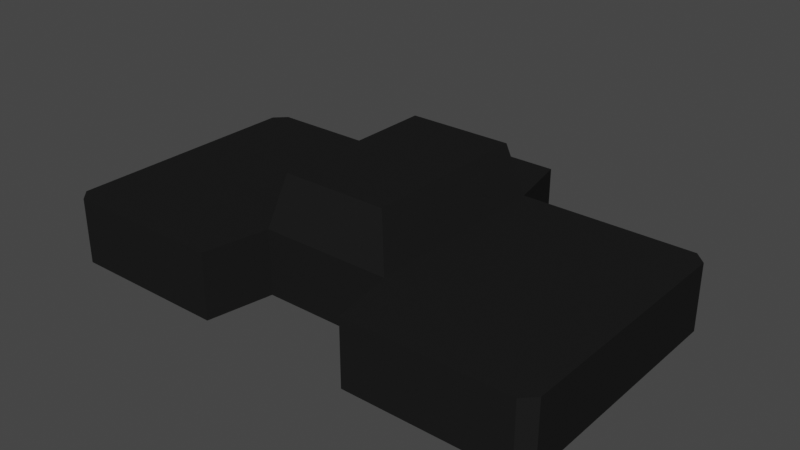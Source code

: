 # Source: tread.blend  (saved by Blender 3.6.13; exported with 4.5.12 LTS)
import bpy
from mathutils import Matrix  # noqa: F401  (used for matrix-valued properties, if any)

bpy.ops.wm.read_factory_settings(use_empty=True)
scene = bpy.context.scene
scene.name = 'Scene'

# ---- collections
col_collection = bpy.data.collections.new('Collection'); scene.collection.children.link(col_collection)

# ---- materials (node trees are filled in below, after node groups)
mat_tread = bpy.data.materials.new('Tread')
mat_tread.use_transparent_shadow = False

# ---- material node trees
mat_tread.use_nodes = True; mat_tread.node_tree.nodes.clear()
_N = mat_tread.node_tree.nodes; _L = mat_tread.node_tree.links
n0 = _N.new('ShaderNodeBsdfPrincipled'); n0.name = 'Principled BSDF'; n0.location = (10, 300)
n0.distribution = 'GGX'
n0.subsurface_method = 'RANDOM_WALK_SKIN'
n0.inputs[0].default_value = (0.01341, 0.01341, 0.01341, 1.0)
n0.inputs[2].default_value = 0.7835
n0.inputs[3].default_value = 1.45
n0.inputs[13].default_value = 0.0
n0.inputs[27].default_value = (0.0, 0.0, 0.0, 1.0)
n0.inputs[28].default_value = 1.0
n1 = _N.new('ShaderNodeOutputMaterial'); n1.name = 'Material Output'; n1.location = (300, 300)
_L.new(n0.outputs[0], n1.inputs[0])
n1.is_active_output = True

# ---- world
world_world = bpy.data.worlds.new('World'); scene.world = world_world
world_world.use_nodes = True; world_world.node_tree.nodes.clear()
_N = world_world.node_tree.nodes; _L = world_world.node_tree.links
n0 = _N.new('ShaderNodeOutputWorld'); n0.name = 'World Output'; n0.location = (300, 300)
n1 = _N.new('ShaderNodeBackground'); n1.name = 'Background'; n1.location = (10, 300)
n1.inputs[0].default_value = (0.05088, 0.05088, 0.05088, 1.0)
_L.new(n1.outputs[0], n0.inputs[0])
n0.is_active_output = True
world_world.color = (0.05088, 0.05088, 0.05088)
world_world.use_sun_shadow = False
world_world.sun_shadow_jitter_overblur = 0.0

# ---- meshes
me_plane = bpy.data.meshes.new('Plane')
me_plane.from_pydata([(0.05, -0.075, 8.196e-08), (-0.05, -0.075, 8.196e-08), (0.04, -0.125, 5.215e-08), (-0.04, -0.125, 5.215e-08), (-0.19, 0.1161, 8.196e-08), (0.19, 0.1161, 8.196e-08), (0.05, 0.075, 8.196e-08), (-0.05, 0.075, 8.196e-08), (-0.1811, -0.075, 8.196e-08), (-0.19, -0.06614, 8.196e-08), (0.19, -0.06614, 8.196e-08), (0.1811, -0.075, 8.196e-08), (-0.1811, 0.125, 8.196e-08), (0.1811, 0.125, 8.196e-08), (0.05886, 0.125, 8.196e-08), (-0.05886, 0.125, 8.196e-08), (0.08, -0.045, 0.06), (-0.08, -0.045, 0.06), (-0.16, 0.045, 0.06), (0.16, 0.045, 0.06), (0.08, 0.045, 0.06), (-0.08, 0.045, 0.06), (-0.16, -0.045, 0.06), (0.16, -0.045, 0.06), (-0.04, -0.065, -0.04), (0.04, -0.065, -0.04), (0.04, 0.065, -0.04), (-0.04, 0.065, -0.04), (0.07, -0.055, 0.05), (0.07, 0.055, 0.05), (-0.07, -0.055, 0.05), (-0.07, 0.055, 0.05), (-0.17, 0.055, 0.05), (0.17, 0.055, 0.05), (-0.17, -0.055, 0.05), (0.17, -0.055, 0.05), (0.04, -0.125, 0.05), (-0.04, -0.125, 0.05), (-0.19, 0.1161, 0.05), (-0.1811, 0.125, 0.05), (0.1811, 0.125, 0.05), (0.19, 0.1161, 0.05), (0.05886, 0.125, 0.05), (-0.05886, 0.125, 0.05), (0.05, -0.075, 0.05), (0.05, 0.075, 0.05), (-0.05, -0.075, 0.05), (-0.05, 0.075, 0.05), (-0.18, 0.075, 0.05), (0.18, 0.075, 0.05), (-0.19, -0.06614, 0.05), (-0.1811, -0.075, 0.05), (0.1811, -0.075, 0.05), (0.19, -0.06614, 0.05)], [], [(6, 14, 13, 5), (0, 2, 3, 1), (0, 6, 5, 10, 11), (7, 6, 26, 27), (4, 12, 15, 7), (9, 4, 7, 1, 8), (13, 14, 42, 40), (2, 0, 44, 36), (16, 23, 19, 20), (35, 28, 44, 52), (12, 4, 38, 39), (22, 17, 21, 18), (35, 52, 53), (1, 3, 37, 46), (5, 13, 40, 41), (30, 34, 51, 46), (15, 12, 39, 43), (28, 29, 45, 44), (14, 6, 45, 42), (34, 50, 51), (29, 33, 49, 45), (45, 49, 41, 40, 42), (48, 47, 43, 39, 38), (44, 46, 37, 36), (33, 35, 53, 49), (7, 15, 43, 47), (46, 44, 45, 47), (24, 27, 26, 25), (1, 7, 27, 24), (6, 0, 25, 26), (0, 1, 24, 25), (6, 7, 47, 45), (8, 1, 46, 51), (34, 32, 48, 50), (31, 30, 46, 47), (4, 9, 50, 38), (9, 8, 51, 50), (32, 31, 47, 48), (0, 11, 52, 44), (11, 10, 53, 52), (10, 5, 41, 53), (16, 20, 29, 28), (21, 17, 30, 31), (18, 21, 31, 32), (20, 19, 33, 29), (17, 22, 34, 30), (23, 16, 28, 35), (22, 18, 32, 34), (19, 23, 35, 33), (38, 50, 48), (53, 41, 49), (3, 2, 36, 37)])
_uv = me_plane.uv_layers.new(name='UVMap')
_uv.uv.foreach_set('vector', [1.0, 1.0, 1.0, 1.0, 1.0, 1.0, 1.0, 1.0, 1.0, 0.0, 1.0, 0.0, 0.0, 0.0, 0.0, 0.0, 1.0, 0.0, 1.0, 1.0, 1.0, 1.0, 1.0, 0.05908, 1.0, 0.0, 0.0, 1.0, 1.0, 1.0, 1.0, 1.0, 0.0, 1.0, 0.0, 1.0, 0.0, 1.0, 0.0, 1.0, 0.0, 1.0, 0.0, 0.05908, 0.0, 1.0, 0.0, 1.0, 0.0, 0.0, 0.0, 0.0, 1.0, 1.0, 1.0, 1.0, 1.0, 1.0, 1.0, 1.0, 1.0, 0.0, 1.0, 0.0, 1.0, 0.0, 1.0, 0.0, 1.0, 0.198, 1.0, 0.1847, 1.0, 0.7987, 1.0, 0.7996, 1.0, 0.1333, 1.0, 0.1333, 1.0, 0.06442, 1.0, 0.06433, 0.0, 1.0, 0.0, 1.0, 0.0, 1.0, 0.0, 1.0, 0.0, 0.2, 0.0, 0.2, 0.0, 0.8, 0.0, 0.8, 1.0, 0.1333, 1.0, 0.06433, 1.0, 0.09491, 0.0, 0.0, 0.0, 0.0, 0.0, 0.0, 0.0, 0.0, 1.0, 1.0, 1.0, 1.0, 1.0, 1.0, 1.0, 1.0, 0.0, 0.1333, 0.0, 0.1333, 0.0, 0.06433, 0.0, 0.06442, 0.0, 1.0, 0.0, 1.0, 0.0, 1.0, 0.0, 1.0, 1.0, 0.1333, 1.0, 0.8667, 1.0, 0.9333, 1.0, 0.06442, 1.0, 1.0, 1.0, 1.0, 1.0, 1.0, 1.0, 1.0, 0.0, 0.1143, 0.0, 0.08573, 0.0, 0.05516, 1.0, 0.8667, 1.0, 0.8667, 1.0, 1.0, 1.0, 0.9333, 1.0, 1.0, 1.0, 1.0, 1.0, 1.0, 1.0, 1.0, 1.0, 1.0, 0.0, 1.0, 0.0, 1.0, 0.0, 1.0, 0.0, 1.0, 0.0, 1.0, 0.9111, 0.0, 0.08891, 0.0, 0.1178, 0.0, 0.8822, 0.0, 1.0, 0.8667, 1.0, 0.1143, 1.0, 0.08573, 1.0, 1.0, 0.0, 1.0, 0.0, 1.0, 0.0, 1.0, 0.0, 1.0, 0.08265, 0.06442, 0.9173, 0.06442, 1.1, 0.9333, -0.1, 0.9333, 0.0, 0.0, 0.0, 1.0, 1.0, 1.0, 1.0, 0.0, 0.0, 0.0, 0.0, 1.0, 0.0, 1.0, 0.0, 0.0, 1.0, 1.0, 1.0, 0.0, 1.0, 0.0, 1.0, 1.0, 1.0, 0.0, 0.0, 0.0, 0.0, 0.0, 1.0, 0.0, 1.0, 1.0, 0.0, 1.0, 0.0, 1.0, 1.0, 1.0, 0.0, 0.0, 0.0, 0.0, 0.0, 0.0, 0.0, 0.0, 0.0, 0.1143, 0.0, 0.8667, 0.0, 1.0, 0.0, 0.08573, 0.0, 0.8667, 0.0, 0.1333, 0.0, 0.06442, 0.0, 0.9333, 0.0, 1.0, 0.0, 0.05908, 0.0, 0.05908, 0.0, 1.0, 0.0, 0.05908, 0.0, 0.0, 0.0, 0.0, 0.0, 0.05908, 0.0, 0.8667, 0.0, 0.8667, 0.0, 0.9333, 0.0, 1.0, 1.0, 0.0, 1.0, 0.0, 1.0, 0.0, 1.0, 0.0, 1.0, 0.0, 1.0, 0.05908, 1.0, 0.05908, 1.0, 0.0, 1.0, 0.05908, 1.0, 1.0, 1.0, 1.0, 1.0, 0.05908, 1.0, 0.198, 1.0, 0.7996, 1.0, 0.8667, 1.0, 0.1333, 0.0, 0.8, 0.0, 0.2, 0.0, 0.1333, 0.0, 0.8667, 0.0, 0.8, 0.0, 0.8, 0.0, 0.8667, 0.0, 0.8667, 1.0, 0.7996, 1.0, 0.7987, 1.0, 0.8667, 1.0, 0.8667, 0.0, 0.2, 0.0, 0.2, 0.0, 0.1333, 0.0, 0.1333, 1.0, 0.1847, 1.0, 0.198, 1.0, 0.1333, 1.0, 0.1143, 0.0, 0.2, 0.0, 0.8, 0.0, 0.8667, 0.0, 0.1333, 1.0, 0.7987, 1.0, 0.1847, 1.0, 0.1143, 1.0, 0.8667, 0.0, 1.0, 0.0, 0.08573, 0.0, 1.0, 1.0, 0.05908, 1.0, 1.0, 1.0, 1.0, 0.0, 0.0, 1.0, 0.0, 1.0, 0.0, 0.0, 0.0])
me_plane.materials.append(mat_tread)
me_plane.use_remesh_fix_poles = True
me_plane.use_remesh_preserve_attributes = False
me_plane.update()

# ---- objects
ob_tread = bpy.data.objects.new('Tread', me_plane)

# ---- transforms, parenting, visibility, modifiers, constraints
ob_tread.location = (0.0, 0.0, 0.0)
ob_tread.rotation_euler = (-0.0, 3.142, -0.0)
ob_tread.scale = (-1.0, -1.0, 1.0)

# ---- collection membership
col_collection.objects.link(ob_tread)

# ---- scene / render settings (as saved in the file)
scene.frame_start = 1; scene.frame_end = 250; scene.frame_set(1)
scene.render.engine = 'BLENDER_EEVEE_NEXT'
scene.cycles.use_denoising = False
scene.cycles.sampling_pattern = 'TABULATED_SOBOL'
scene.view_settings.view_transform = 'Filmic'
scene.unit_settings.scale_length = 0.001
bpy.context.view_layer.update()

# ---- added for rendering (the .blend has no active camera and no usable light): camera, sun
cam_auto = bpy.data.cameras.new('AutoCamera')
cam_auto.lens = 50.0
cam_auto.sensor_width = 36.0
cam_auto.clip_end = 1000.0
ob_auto_camera = bpy.data.objects.new('AutoCamera', cam_auto)
scene.collection.objects.link(ob_auto_camera)
ob_auto_camera.location = (0.4309, -0.517081, 0.33472)
ob_auto_camera.rotation_euler = (1.09748, -7.21219e-08, 0.694738)
scene.camera = ob_auto_camera
light_auto_sun = bpy.data.lights.new('AutoSun', 'SUN')
light_auto_sun.energy = 3.0
light_auto_sun.angle = 0.0523599
ob_auto_sun = bpy.data.objects.new('AutoSun', light_auto_sun)
scene.collection.objects.link(ob_auto_sun)
ob_auto_sun.rotation_euler = (0.872665, 0.174533, 0.523599)
bpy.context.view_layer.update()
